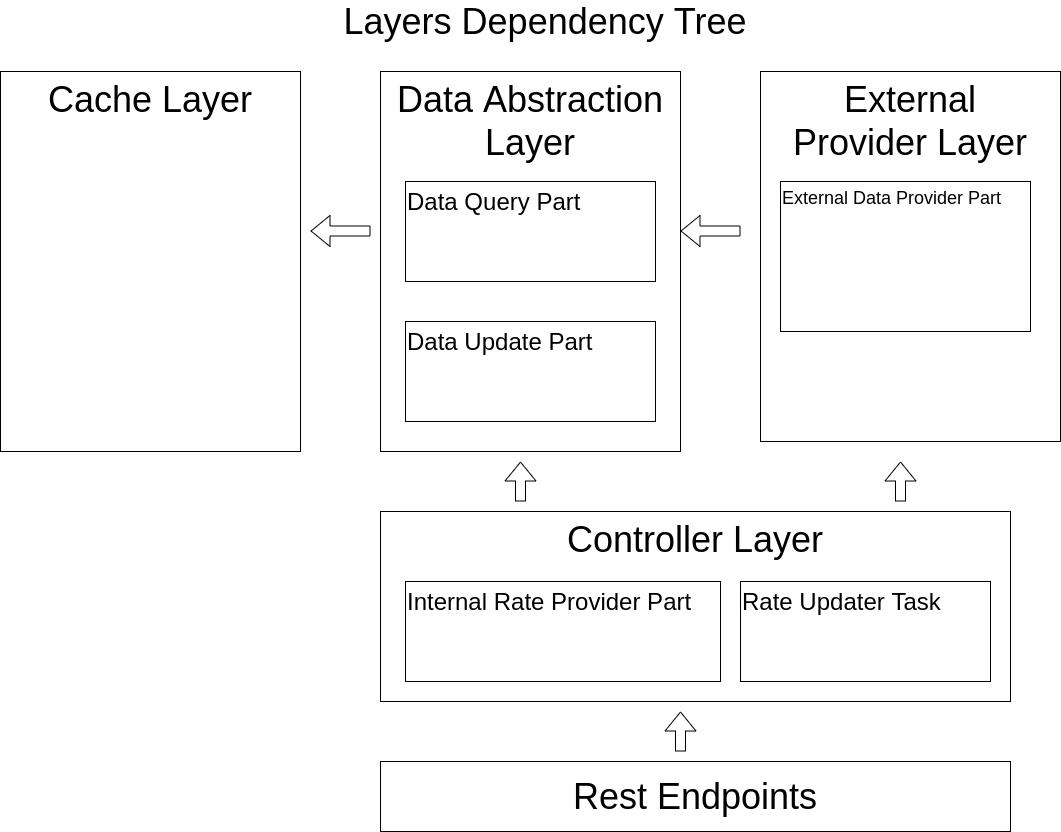

The diagram above was exported from draw.io. Its source (the exported page's mxGraphModel, read from the mxfile embedded in the PNG):
<mxGraphModel dx="1422" dy="767" grid="1" gridSize="10" guides="1" tooltips="1" connect="1" arrows="1" fold="1" page="1" pageScale="1" pageWidth="1100" pageHeight="850" math="0" shadow="0">
  <root>
    <mxCell id="0" />
    <mxCell id="1" parent="0" />
    <mxCell id="GBOppibXbTA0h7tvAA5f-1" value="&lt;font style=&quot;font-size: 36px&quot;&gt;Cache Layer&lt;/font&gt;" style="rounded=0;whiteSpace=wrap;html=1;verticalAlign=top;" vertex="1" parent="1">
      <mxGeometry x="30" y="80" width="300" height="380" as="geometry" />
    </mxCell>
    <mxCell id="GBOppibXbTA0h7tvAA5f-3" value="&lt;span style=&quot;font-size: 36px&quot;&gt;Data Abstraction Layer&lt;/span&gt;" style="rounded=0;whiteSpace=wrap;html=1;verticalAlign=top;" vertex="1" parent="1">
      <mxGeometry x="410" y="80" width="300" height="380" as="geometry" />
    </mxCell>
    <mxCell id="GBOppibXbTA0h7tvAA5f-4" value="External&lt;br&gt;Provider Layer" style="rounded=0;whiteSpace=wrap;html=1;fontSize=36;verticalAlign=top;" vertex="1" parent="1">
      <mxGeometry x="790" y="80" width="300" height="370" as="geometry" />
    </mxCell>
    <mxCell id="GBOppibXbTA0h7tvAA5f-5" value="Data Query Part" style="rounded=0;whiteSpace=wrap;html=1;verticalAlign=top;align=left;fontSize=24;" vertex="1" parent="1">
      <mxGeometry x="435" y="190" width="250" height="100" as="geometry" />
    </mxCell>
    <mxCell id="GBOppibXbTA0h7tvAA5f-7" value="Data Update Part" style="rounded=0;whiteSpace=wrap;html=1;verticalAlign=top;align=left;fontSize=24;" vertex="1" parent="1">
      <mxGeometry x="435" y="330" width="250" height="100" as="geometry" />
    </mxCell>
    <mxCell id="GBOppibXbTA0h7tvAA5f-8" value="External Data Provider Part" style="rounded=0;whiteSpace=wrap;html=1;verticalAlign=top;align=left;fontSize=18;" vertex="1" parent="1">
      <mxGeometry x="810" y="190" width="250" height="150" as="geometry" />
    </mxCell>
    <mxCell id="GBOppibXbTA0h7tvAA5f-9" value="Controller Layer" style="rounded=0;whiteSpace=wrap;html=1;fontSize=36;align=center;verticalAlign=top;" vertex="1" parent="1">
      <mxGeometry x="410" y="520" width="630" height="190" as="geometry" />
    </mxCell>
    <mxCell id="GBOppibXbTA0h7tvAA5f-10" value="Rest Endpoints" style="rounded=0;whiteSpace=wrap;html=1;fontSize=36;align=center;" vertex="1" parent="1">
      <mxGeometry x="410" y="770" width="630" height="70" as="geometry" />
    </mxCell>
    <mxCell id="GBOppibXbTA0h7tvAA5f-11" value="" style="shape=flexArrow;endArrow=classic;html=1;fontSize=18;" edge="1" parent="1">
      <mxGeometry width="50" height="50" relative="1" as="geometry">
        <mxPoint x="400" y="239.5" as="sourcePoint" />
        <mxPoint x="340" y="239.5" as="targetPoint" />
      </mxGeometry>
    </mxCell>
    <mxCell id="GBOppibXbTA0h7tvAA5f-12" value="" style="shape=flexArrow;endArrow=classic;html=1;fontSize=18;" edge="1" parent="1">
      <mxGeometry width="50" height="50" relative="1" as="geometry">
        <mxPoint x="770" y="239.5" as="sourcePoint" />
        <mxPoint x="710" y="239.5" as="targetPoint" />
      </mxGeometry>
    </mxCell>
    <mxCell id="GBOppibXbTA0h7tvAA5f-13" value="" style="shape=flexArrow;endArrow=classic;html=1;fontSize=18;" edge="1" parent="1">
      <mxGeometry width="50" height="50" relative="1" as="geometry">
        <mxPoint x="550" y="510" as="sourcePoint" />
        <mxPoint x="550" y="470" as="targetPoint" />
      </mxGeometry>
    </mxCell>
    <mxCell id="GBOppibXbTA0h7tvAA5f-14" value="" style="shape=flexArrow;endArrow=classic;html=1;fontSize=18;" edge="1" parent="1">
      <mxGeometry width="50" height="50" relative="1" as="geometry">
        <mxPoint x="930" y="510" as="sourcePoint" />
        <mxPoint x="930" y="470" as="targetPoint" />
      </mxGeometry>
    </mxCell>
    <mxCell id="GBOppibXbTA0h7tvAA5f-15" value="" style="shape=flexArrow;endArrow=classic;html=1;fontSize=18;" edge="1" parent="1">
      <mxGeometry width="50" height="50" relative="1" as="geometry">
        <mxPoint x="710" y="760" as="sourcePoint" />
        <mxPoint x="710" y="720" as="targetPoint" />
      </mxGeometry>
    </mxCell>
    <mxCell id="GBOppibXbTA0h7tvAA5f-16" value="Internal Rate Provider Part" style="rounded=0;whiteSpace=wrap;html=1;verticalAlign=top;align=left;fontSize=24;" vertex="1" parent="1">
      <mxGeometry x="435" y="590" width="315" height="100" as="geometry" />
    </mxCell>
    <mxCell id="GBOppibXbTA0h7tvAA5f-17" value="Rate Updater Task" style="rounded=0;whiteSpace=wrap;html=1;verticalAlign=top;align=left;fontSize=24;" vertex="1" parent="1">
      <mxGeometry x="770" y="590" width="250" height="100" as="geometry" />
    </mxCell>
    <mxCell id="GBOppibXbTA0h7tvAA5f-18" value="Layers Dependency Tree" style="text;html=1;strokeColor=none;fillColor=none;align=center;verticalAlign=middle;whiteSpace=wrap;rounded=0;fontSize=36;" vertex="1" parent="1">
      <mxGeometry x="370" y="20" width="410" height="20" as="geometry" />
    </mxCell>
  </root>
</mxGraphModel>